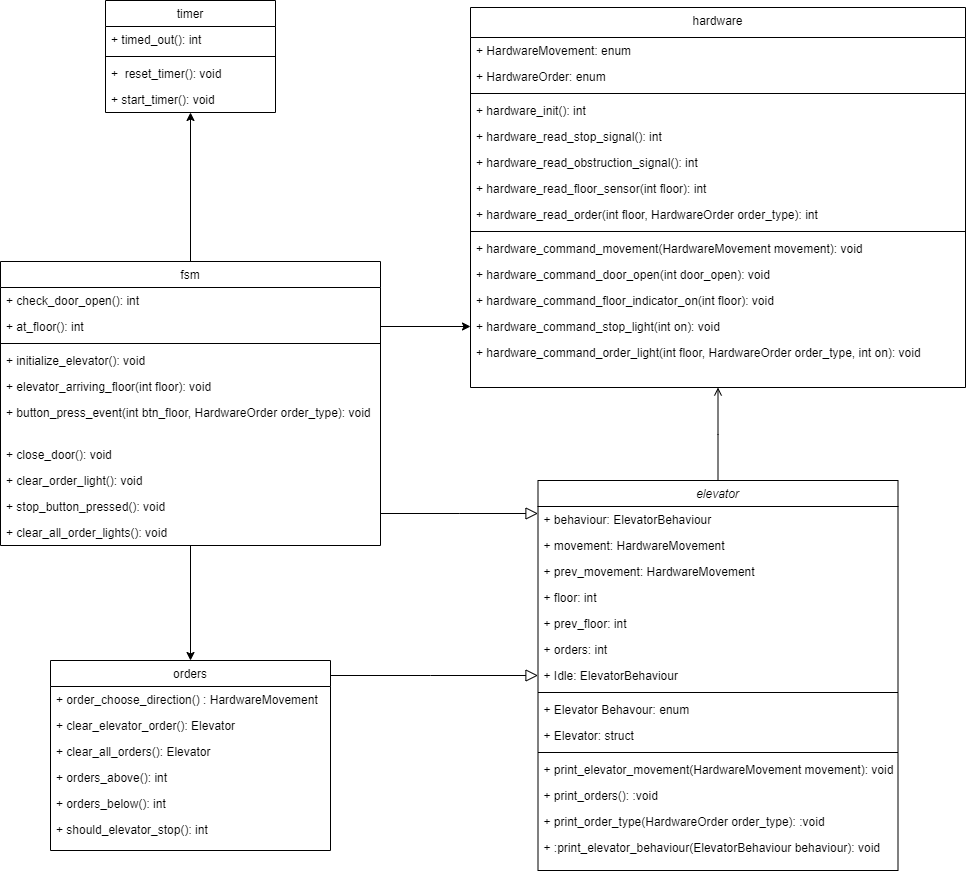

The diagram above was exported from draw.io. Its source (the exported page's mxGraphModel, read from the mxfile embedded in the PNG):
<mxGraphModel dx="1038" dy="539" grid="1" gridSize="10" guides="1" tooltips="1" connect="1" arrows="1" fold="1" page="1" pageScale="1" pageWidth="827" pageHeight="1169" math="0" shadow="0">
  <root>
    <mxCell id="WIyWlLk6GJQsqaUBKTNV-0" />
    <mxCell id="WIyWlLk6GJQsqaUBKTNV-1" parent="WIyWlLk6GJQsqaUBKTNV-0" />
    <mxCell id="zkfFHV4jXpPFQw0GAbJ--0" value="elevator" style="swimlane;fontStyle=2;align=center;verticalAlign=top;childLayout=stackLayout;horizontal=1;startSize=26;horizontalStack=0;resizeParent=1;resizeLast=0;collapsible=1;marginBottom=0;rounded=0;shadow=0;strokeWidth=1;" parent="WIyWlLk6GJQsqaUBKTNV-1" vertex="1">
      <mxGeometry x="547.5" y="520" width="360" height="390" as="geometry">
        <mxRectangle x="230" y="140" width="160" height="26" as="alternateBounds" />
      </mxGeometry>
    </mxCell>
    <mxCell id="zkfFHV4jXpPFQw0GAbJ--2" value="+ behaviour: ElevatorBehaviour&#10; " style="text;align=left;verticalAlign=top;spacingLeft=4;spacingRight=4;overflow=hidden;rotatable=0;points=[[0,0.5],[1,0.5]];portConstraint=eastwest;rounded=0;shadow=0;html=0;" parent="zkfFHV4jXpPFQw0GAbJ--0" vertex="1">
      <mxGeometry y="26" width="360" height="26" as="geometry" />
    </mxCell>
    <mxCell id="_67ue53rb2Qp5X1JG2bL-3" value="+ movement: HardwareMovement&#10; " style="text;align=left;verticalAlign=top;spacingLeft=4;spacingRight=4;overflow=hidden;rotatable=0;points=[[0,0.5],[1,0.5]];portConstraint=eastwest;rounded=0;shadow=0;html=0;" parent="zkfFHV4jXpPFQw0GAbJ--0" vertex="1">
      <mxGeometry y="52" width="360" height="26" as="geometry" />
    </mxCell>
    <mxCell id="_67ue53rb2Qp5X1JG2bL-4" value="+ prev_movement: HardwareMovement&#10; " style="text;align=left;verticalAlign=top;spacingLeft=4;spacingRight=4;overflow=hidden;rotatable=0;points=[[0,0.5],[1,0.5]];portConstraint=eastwest;rounded=0;shadow=0;html=0;" parent="zkfFHV4jXpPFQw0GAbJ--0" vertex="1">
      <mxGeometry y="78" width="360" height="26" as="geometry" />
    </mxCell>
    <mxCell id="_67ue53rb2Qp5X1JG2bL-5" value="+ floor: int&#10; " style="text;align=left;verticalAlign=top;spacingLeft=4;spacingRight=4;overflow=hidden;rotatable=0;points=[[0,0.5],[1,0.5]];portConstraint=eastwest;rounded=0;shadow=0;html=0;" parent="zkfFHV4jXpPFQw0GAbJ--0" vertex="1">
      <mxGeometry y="104" width="360" height="26" as="geometry" />
    </mxCell>
    <mxCell id="_67ue53rb2Qp5X1JG2bL-2" value="+ prev_floor: int&#10; " style="text;align=left;verticalAlign=top;spacingLeft=4;spacingRight=4;overflow=hidden;rotatable=0;points=[[0,0.5],[1,0.5]];portConstraint=eastwest;rounded=0;shadow=0;html=0;" parent="zkfFHV4jXpPFQw0GAbJ--0" vertex="1">
      <mxGeometry y="130" width="360" height="26" as="geometry" />
    </mxCell>
    <mxCell id="_67ue53rb2Qp5X1JG2bL-18" value="+ orders: int&#10; " style="text;align=left;verticalAlign=top;spacingLeft=4;spacingRight=4;overflow=hidden;rotatable=0;points=[[0,0.5],[1,0.5]];portConstraint=eastwest;rounded=0;shadow=0;html=0;" parent="zkfFHV4jXpPFQw0GAbJ--0" vertex="1">
      <mxGeometry y="156" width="360" height="26" as="geometry" />
    </mxCell>
    <mxCell id="_67ue53rb2Qp5X1JG2bL-6" value="+ Idle: ElevatorBehaviour" style="text;align=left;verticalAlign=top;spacingLeft=4;spacingRight=4;overflow=hidden;rotatable=0;points=[[0,0.5],[1,0.5]];portConstraint=eastwest;rounded=0;shadow=0;html=0;" parent="zkfFHV4jXpPFQw0GAbJ--0" vertex="1">
      <mxGeometry y="182" width="360" height="26" as="geometry" />
    </mxCell>
    <mxCell id="zkfFHV4jXpPFQw0GAbJ--4" value="" style="line;html=1;strokeWidth=1;align=left;verticalAlign=middle;spacingTop=-1;spacingLeft=3;spacingRight=3;rotatable=0;labelPosition=right;points=[];portConstraint=eastwest;" parent="zkfFHV4jXpPFQw0GAbJ--0" vertex="1">
      <mxGeometry y="208" width="360" height="8" as="geometry" />
    </mxCell>
    <mxCell id="zkfFHV4jXpPFQw0GAbJ--1" value="+ Elevator Behavour: enum" style="text;align=left;verticalAlign=top;spacingLeft=4;spacingRight=4;overflow=hidden;rotatable=0;points=[[0,0.5],[1,0.5]];portConstraint=eastwest;" parent="zkfFHV4jXpPFQw0GAbJ--0" vertex="1">
      <mxGeometry y="216" width="360" height="26" as="geometry" />
    </mxCell>
    <mxCell id="_67ue53rb2Qp5X1JG2bL-1" value="+ Elevator: struct" style="text;align=left;verticalAlign=top;spacingLeft=4;spacingRight=4;overflow=hidden;rotatable=0;points=[[0,0.5],[1,0.5]];portConstraint=eastwest;rounded=0;shadow=0;html=0;" parent="zkfFHV4jXpPFQw0GAbJ--0" vertex="1">
      <mxGeometry y="242" width="360" height="26" as="geometry" />
    </mxCell>
    <mxCell id="_67ue53rb2Qp5X1JG2bL-19" value="" style="line;html=1;strokeWidth=1;align=left;verticalAlign=middle;spacingTop=-1;spacingLeft=3;spacingRight=3;rotatable=0;labelPosition=right;points=[];portConstraint=eastwest;" parent="zkfFHV4jXpPFQw0GAbJ--0" vertex="1">
      <mxGeometry y="268" width="360" height="8" as="geometry" />
    </mxCell>
    <mxCell id="_67ue53rb2Qp5X1JG2bL-20" value="+ print_elevator_movement(HardwareMovement movement): void" style="text;align=left;verticalAlign=top;spacingLeft=4;spacingRight=4;overflow=hidden;rotatable=0;points=[[0,0.5],[1,0.5]];portConstraint=eastwest;rounded=0;shadow=0;html=0;" parent="zkfFHV4jXpPFQw0GAbJ--0" vertex="1">
      <mxGeometry y="276" width="360" height="26" as="geometry" />
    </mxCell>
    <mxCell id="_67ue53rb2Qp5X1JG2bL-21" value="+ print_orders(): :void" style="text;align=left;verticalAlign=top;spacingLeft=4;spacingRight=4;overflow=hidden;rotatable=0;points=[[0,0.5],[1,0.5]];portConstraint=eastwest;rounded=0;shadow=0;html=0;" parent="zkfFHV4jXpPFQw0GAbJ--0" vertex="1">
      <mxGeometry y="302" width="360" height="26" as="geometry" />
    </mxCell>
    <mxCell id="_67ue53rb2Qp5X1JG2bL-22" value="+ print_order_type(HardwareOrder order_type): :void" style="text;align=left;verticalAlign=top;spacingLeft=4;spacingRight=4;overflow=hidden;rotatable=0;points=[[0,0.5],[1,0.5]];portConstraint=eastwest;rounded=0;shadow=0;html=0;" parent="zkfFHV4jXpPFQw0GAbJ--0" vertex="1">
      <mxGeometry y="328" width="360" height="26" as="geometry" />
    </mxCell>
    <mxCell id="_67ue53rb2Qp5X1JG2bL-23" value="+ :print_elevator_behaviour(ElevatorBehaviour behaviour): void" style="text;align=left;verticalAlign=top;spacingLeft=4;spacingRight=4;overflow=hidden;rotatable=0;points=[[0,0.5],[1,0.5]];portConstraint=eastwest;rounded=0;shadow=0;html=0;" parent="zkfFHV4jXpPFQw0GAbJ--0" vertex="1">
      <mxGeometry y="354" width="360" height="26" as="geometry" />
    </mxCell>
    <mxCell id="zkfFHV4jXpPFQw0GAbJ--6" value="orders" style="swimlane;fontStyle=0;align=center;verticalAlign=top;childLayout=stackLayout;horizontal=1;startSize=26;horizontalStack=0;resizeParent=1;resizeLast=0;collapsible=1;marginBottom=0;rounded=0;shadow=0;strokeWidth=1;" parent="WIyWlLk6GJQsqaUBKTNV-1" vertex="1">
      <mxGeometry x="60" y="700" width="280" height="190" as="geometry">
        <mxRectangle x="130" y="380" width="160" height="26" as="alternateBounds" />
      </mxGeometry>
    </mxCell>
    <mxCell id="zkfFHV4jXpPFQw0GAbJ--7" value="+ order_choose_direction() : HardwareMovement" style="text;align=left;verticalAlign=top;spacingLeft=4;spacingRight=4;overflow=hidden;rotatable=0;points=[[0,0.5],[1,0.5]];portConstraint=eastwest;" parent="zkfFHV4jXpPFQw0GAbJ--6" vertex="1">
      <mxGeometry y="26" width="280" height="26" as="geometry" />
    </mxCell>
    <mxCell id="zkfFHV4jXpPFQw0GAbJ--8" value="+ clear_elevator_order(): Elevator" style="text;align=left;verticalAlign=top;spacingLeft=4;spacingRight=4;overflow=hidden;rotatable=0;points=[[0,0.5],[1,0.5]];portConstraint=eastwest;rounded=0;shadow=0;html=0;" parent="zkfFHV4jXpPFQw0GAbJ--6" vertex="1">
      <mxGeometry y="52" width="280" height="26" as="geometry" />
    </mxCell>
    <mxCell id="_67ue53rb2Qp5X1JG2bL-12" value="+ clear_all_orders(): Elevator" style="text;align=left;verticalAlign=top;spacingLeft=4;spacingRight=4;overflow=hidden;rotatable=0;points=[[0,0.5],[1,0.5]];portConstraint=eastwest;rounded=0;shadow=0;html=0;" parent="zkfFHV4jXpPFQw0GAbJ--6" vertex="1">
      <mxGeometry y="78" width="280" height="26" as="geometry" />
    </mxCell>
    <mxCell id="_67ue53rb2Qp5X1JG2bL-13" value="+ orders_above(): int" style="text;align=left;verticalAlign=top;spacingLeft=4;spacingRight=4;overflow=hidden;rotatable=0;points=[[0,0.5],[1,0.5]];portConstraint=eastwest;rounded=0;shadow=0;html=0;" parent="zkfFHV4jXpPFQw0GAbJ--6" vertex="1">
      <mxGeometry y="104" width="280" height="26" as="geometry" />
    </mxCell>
    <mxCell id="_67ue53rb2Qp5X1JG2bL-16" value="+ orders_below(): int" style="text;align=left;verticalAlign=top;spacingLeft=4;spacingRight=4;overflow=hidden;rotatable=0;points=[[0,0.5],[1,0.5]];portConstraint=eastwest;rounded=0;shadow=0;html=0;" parent="zkfFHV4jXpPFQw0GAbJ--6" vertex="1">
      <mxGeometry y="130" width="280" height="26" as="geometry" />
    </mxCell>
    <mxCell id="_67ue53rb2Qp5X1JG2bL-15" value="+ should_elevator_stop(): int" style="text;align=left;verticalAlign=top;spacingLeft=4;spacingRight=4;overflow=hidden;rotatable=0;points=[[0,0.5],[1,0.5]];portConstraint=eastwest;rounded=0;shadow=0;html=0;" parent="zkfFHV4jXpPFQw0GAbJ--6" vertex="1">
      <mxGeometry y="156" width="280" height="26" as="geometry" />
    </mxCell>
    <mxCell id="zkfFHV4jXpPFQw0GAbJ--12" value="" style="endArrow=block;endSize=10;endFill=0;shadow=0;strokeWidth=1;rounded=0;edgeStyle=elbowEdgeStyle;elbow=vertical;" parent="WIyWlLk6GJQsqaUBKTNV-1" source="zkfFHV4jXpPFQw0GAbJ--6" target="zkfFHV4jXpPFQw0GAbJ--0" edge="1">
      <mxGeometry width="160" relative="1" as="geometry">
        <mxPoint x="200" y="203" as="sourcePoint" />
        <mxPoint x="200" y="203" as="targetPoint" />
        <Array as="points">
          <mxPoint x="440" y="715" />
          <mxPoint x="474" y="760" />
          <mxPoint x="430" y="450" />
        </Array>
      </mxGeometry>
    </mxCell>
    <mxCell id="zkfFHV4jXpPFQw0GAbJ--13" value="fsm" style="swimlane;fontStyle=0;align=center;verticalAlign=top;childLayout=stackLayout;horizontal=1;startSize=26;horizontalStack=0;resizeParent=1;resizeLast=0;collapsible=1;marginBottom=0;rounded=0;shadow=0;strokeWidth=1;" parent="WIyWlLk6GJQsqaUBKTNV-1" vertex="1">
      <mxGeometry x="10" y="301" width="380" height="284" as="geometry">
        <mxRectangle x="340" y="380" width="170" height="26" as="alternateBounds" />
      </mxGeometry>
    </mxCell>
    <mxCell id="zkfFHV4jXpPFQw0GAbJ--14" value="+ check_door_open(): int&#10;" style="text;align=left;verticalAlign=top;spacingLeft=4;spacingRight=4;overflow=hidden;rotatable=0;points=[[0,0.5],[1,0.5]];portConstraint=eastwest;" parent="zkfFHV4jXpPFQw0GAbJ--13" vertex="1">
      <mxGeometry y="26" width="380" height="26" as="geometry" />
    </mxCell>
    <mxCell id="_67ue53rb2Qp5X1JG2bL-17" value="+ at_floor(): int&#10;" style="text;align=left;verticalAlign=top;spacingLeft=4;spacingRight=4;overflow=hidden;rotatable=0;points=[[0,0.5],[1,0.5]];portConstraint=eastwest;" parent="zkfFHV4jXpPFQw0GAbJ--13" vertex="1">
      <mxGeometry y="52" width="380" height="26" as="geometry" />
    </mxCell>
    <mxCell id="zkfFHV4jXpPFQw0GAbJ--15" value="" style="line;html=1;strokeWidth=1;align=left;verticalAlign=middle;spacingTop=-1;spacingLeft=3;spacingRight=3;rotatable=0;labelPosition=right;points=[];portConstraint=eastwest;" parent="zkfFHV4jXpPFQw0GAbJ--13" vertex="1">
      <mxGeometry y="78" width="380" height="8" as="geometry" />
    </mxCell>
    <mxCell id="_67ue53rb2Qp5X1JG2bL-28" value="+ initialize_elevator(): void" style="text;align=left;verticalAlign=top;spacingLeft=4;spacingRight=4;overflow=hidden;rotatable=0;points=[[0,0.5],[1,0.5]];portConstraint=eastwest;" parent="zkfFHV4jXpPFQw0GAbJ--13" vertex="1">
      <mxGeometry y="86" width="380" height="26" as="geometry" />
    </mxCell>
    <mxCell id="_67ue53rb2Qp5X1JG2bL-29" value="+ elevator_arriving_floor(int floor): void&#10;" style="text;align=left;verticalAlign=top;spacingLeft=4;spacingRight=4;overflow=hidden;rotatable=0;points=[[0,0.5],[1,0.5]];portConstraint=eastwest;" parent="zkfFHV4jXpPFQw0GAbJ--13" vertex="1">
      <mxGeometry y="112" width="380" height="26" as="geometry" />
    </mxCell>
    <mxCell id="_67ue53rb2Qp5X1JG2bL-30" value="+ button_press_event(int btn_floor, HardwareOrder order_type): void" style="text;align=left;verticalAlign=top;spacingLeft=4;spacingRight=4;overflow=hidden;rotatable=0;points=[[0,0.5],[1,0.5]];portConstraint=eastwest;" parent="zkfFHV4jXpPFQw0GAbJ--13" vertex="1">
      <mxGeometry y="138" width="380" height="42" as="geometry" />
    </mxCell>
    <mxCell id="_67ue53rb2Qp5X1JG2bL-31" value="+ close_door(): void" style="text;align=left;verticalAlign=top;spacingLeft=4;spacingRight=4;overflow=hidden;rotatable=0;points=[[0,0.5],[1,0.5]];portConstraint=eastwest;" parent="zkfFHV4jXpPFQw0GAbJ--13" vertex="1">
      <mxGeometry y="180" width="380" height="26" as="geometry" />
    </mxCell>
    <mxCell id="_67ue53rb2Qp5X1JG2bL-34" value="+ clear_order_light(): void" style="text;align=left;verticalAlign=top;spacingLeft=4;spacingRight=4;overflow=hidden;rotatable=0;points=[[0,0.5],[1,0.5]];portConstraint=eastwest;" parent="zkfFHV4jXpPFQw0GAbJ--13" vertex="1">
      <mxGeometry y="206" width="380" height="26" as="geometry" />
    </mxCell>
    <mxCell id="_67ue53rb2Qp5X1JG2bL-32" value="+ stop_button_pressed(): void" style="text;align=left;verticalAlign=top;spacingLeft=4;spacingRight=4;overflow=hidden;rotatable=0;points=[[0,0.5],[1,0.5]];portConstraint=eastwest;" parent="zkfFHV4jXpPFQw0GAbJ--13" vertex="1">
      <mxGeometry y="232" width="380" height="26" as="geometry" />
    </mxCell>
    <mxCell id="_67ue53rb2Qp5X1JG2bL-33" value="+ clear_all_order_lights(): void&#10;" style="text;align=left;verticalAlign=top;spacingLeft=4;spacingRight=4;overflow=hidden;rotatable=0;points=[[0,0.5],[1,0.5]];portConstraint=eastwest;" parent="zkfFHV4jXpPFQw0GAbJ--13" vertex="1">
      <mxGeometry y="258" width="380" height="26" as="geometry" />
    </mxCell>
    <mxCell id="zkfFHV4jXpPFQw0GAbJ--16" value="" style="endArrow=block;endSize=10;endFill=0;shadow=0;strokeWidth=1;rounded=0;edgeStyle=elbowEdgeStyle;elbow=vertical;" parent="WIyWlLk6GJQsqaUBKTNV-1" source="zkfFHV4jXpPFQw0GAbJ--13" target="zkfFHV4jXpPFQw0GAbJ--0" edge="1">
      <mxGeometry width="160" relative="1" as="geometry">
        <mxPoint x="210" y="373" as="sourcePoint" />
        <mxPoint x="310" y="271" as="targetPoint" />
      </mxGeometry>
    </mxCell>
    <mxCell id="zkfFHV4jXpPFQw0GAbJ--17" value="hardware" style="swimlane;fontStyle=0;align=center;verticalAlign=top;childLayout=stackLayout;horizontal=1;startSize=30;horizontalStack=0;resizeParent=1;resizeLast=0;collapsible=1;marginBottom=0;rounded=0;shadow=0;strokeWidth=1;" parent="WIyWlLk6GJQsqaUBKTNV-1" vertex="1">
      <mxGeometry x="480" y="47" width="495" height="380" as="geometry">
        <mxRectangle x="550" y="140" width="160" height="26" as="alternateBounds" />
      </mxGeometry>
    </mxCell>
    <mxCell id="_67ue53rb2Qp5X1JG2bL-39" value="+ HardwareMovement: enum&#10; " style="text;align=left;verticalAlign=top;spacingLeft=4;spacingRight=4;overflow=hidden;rotatable=0;points=[[0,0.5],[1,0.5]];portConstraint=eastwest;rounded=0;shadow=0;html=0;" parent="zkfFHV4jXpPFQw0GAbJ--17" vertex="1">
      <mxGeometry y="30" width="495" height="26" as="geometry" />
    </mxCell>
    <mxCell id="_67ue53rb2Qp5X1JG2bL-40" value="+ HardwareOrder: enum&#10; " style="text;align=left;verticalAlign=top;spacingLeft=4;spacingRight=4;overflow=hidden;rotatable=0;points=[[0,0.5],[1,0.5]];portConstraint=eastwest;rounded=0;shadow=0;html=0;" parent="zkfFHV4jXpPFQw0GAbJ--17" vertex="1">
      <mxGeometry y="56" width="495" height="26" as="geometry" />
    </mxCell>
    <mxCell id="_67ue53rb2Qp5X1JG2bL-42" value="" style="line;html=1;strokeWidth=1;align=left;verticalAlign=middle;spacingTop=-1;spacingLeft=3;spacingRight=3;rotatable=0;labelPosition=right;points=[];portConstraint=eastwest;" parent="zkfFHV4jXpPFQw0GAbJ--17" vertex="1">
      <mxGeometry y="82" width="495" height="8" as="geometry" />
    </mxCell>
    <mxCell id="_67ue53rb2Qp5X1JG2bL-41" value="+ hardware_init(): int&#10; " style="text;align=left;verticalAlign=top;spacingLeft=4;spacingRight=4;overflow=hidden;rotatable=0;points=[[0,0.5],[1,0.5]];portConstraint=eastwest;rounded=0;shadow=0;html=0;" parent="zkfFHV4jXpPFQw0GAbJ--17" vertex="1">
      <mxGeometry y="90" width="495" height="26" as="geometry" />
    </mxCell>
    <mxCell id="_67ue53rb2Qp5X1JG2bL-43" value="+ hardware_read_stop_signal(): int&#10; " style="text;align=left;verticalAlign=top;spacingLeft=4;spacingRight=4;overflow=hidden;rotatable=0;points=[[0,0.5],[1,0.5]];portConstraint=eastwest;rounded=0;shadow=0;html=0;" parent="zkfFHV4jXpPFQw0GAbJ--17" vertex="1">
      <mxGeometry y="116" width="495" height="26" as="geometry" />
    </mxCell>
    <mxCell id="_67ue53rb2Qp5X1JG2bL-44" value="+ hardware_read_obstruction_signal(): int&#10; " style="text;align=left;verticalAlign=top;spacingLeft=4;spacingRight=4;overflow=hidden;rotatable=0;points=[[0,0.5],[1,0.5]];portConstraint=eastwest;rounded=0;shadow=0;html=0;" parent="zkfFHV4jXpPFQw0GAbJ--17" vertex="1">
      <mxGeometry y="142" width="495" height="26" as="geometry" />
    </mxCell>
    <mxCell id="_67ue53rb2Qp5X1JG2bL-45" value="+ hardware_read_floor_sensor(int floor): int&#10; " style="text;align=left;verticalAlign=top;spacingLeft=4;spacingRight=4;overflow=hidden;rotatable=0;points=[[0,0.5],[1,0.5]];portConstraint=eastwest;rounded=0;shadow=0;html=0;" parent="zkfFHV4jXpPFQw0GAbJ--17" vertex="1">
      <mxGeometry y="168" width="495" height="26" as="geometry" />
    </mxCell>
    <mxCell id="_67ue53rb2Qp5X1JG2bL-46" value="+ hardware_read_order(int floor, HardwareOrder order_type): int&#10; " style="text;align=left;verticalAlign=top;spacingLeft=4;spacingRight=4;overflow=hidden;rotatable=0;points=[[0,0.5],[1,0.5]];portConstraint=eastwest;rounded=0;shadow=0;html=0;" parent="zkfFHV4jXpPFQw0GAbJ--17" vertex="1">
      <mxGeometry y="194" width="495" height="26" as="geometry" />
    </mxCell>
    <mxCell id="_67ue53rb2Qp5X1JG2bL-49" value="" style="line;html=1;strokeWidth=1;align=left;verticalAlign=middle;spacingTop=-1;spacingLeft=3;spacingRight=3;rotatable=0;labelPosition=right;points=[];portConstraint=eastwest;" parent="zkfFHV4jXpPFQw0GAbJ--17" vertex="1">
      <mxGeometry y="220" width="495" height="8" as="geometry" />
    </mxCell>
    <mxCell id="_67ue53rb2Qp5X1JG2bL-47" value="+ hardware_command_movement(HardwareMovement movement): void&#10; " style="text;align=left;verticalAlign=top;spacingLeft=4;spacingRight=4;overflow=hidden;rotatable=0;points=[[0,0.5],[1,0.5]];portConstraint=eastwest;rounded=0;shadow=0;html=0;" parent="zkfFHV4jXpPFQw0GAbJ--17" vertex="1">
      <mxGeometry y="228" width="495" height="26" as="geometry" />
    </mxCell>
    <mxCell id="_67ue53rb2Qp5X1JG2bL-48" value="+ hardware_command_door_open(int door_open): void&#10; " style="text;align=left;verticalAlign=top;spacingLeft=4;spacingRight=4;overflow=hidden;rotatable=0;points=[[0,0.5],[1,0.5]];portConstraint=eastwest;rounded=0;shadow=0;html=0;" parent="zkfFHV4jXpPFQw0GAbJ--17" vertex="1">
      <mxGeometry y="254" width="495" height="26" as="geometry" />
    </mxCell>
    <mxCell id="_67ue53rb2Qp5X1JG2bL-50" value="+ hardware_command_floor_indicator_on(int floor): void&#10; " style="text;align=left;verticalAlign=top;spacingLeft=4;spacingRight=4;overflow=hidden;rotatable=0;points=[[0,0.5],[1,0.5]];portConstraint=eastwest;rounded=0;shadow=0;html=0;" parent="zkfFHV4jXpPFQw0GAbJ--17" vertex="1">
      <mxGeometry y="280" width="495" height="26" as="geometry" />
    </mxCell>
    <mxCell id="_67ue53rb2Qp5X1JG2bL-51" value="+ hardware_command_stop_light(int on): void" style="text;align=left;verticalAlign=top;spacingLeft=4;spacingRight=4;overflow=hidden;rotatable=0;points=[[0,0.5],[1,0.5]];portConstraint=eastwest;rounded=0;shadow=0;html=0;" parent="zkfFHV4jXpPFQw0GAbJ--17" vertex="1">
      <mxGeometry y="306" width="495" height="26" as="geometry" />
    </mxCell>
    <mxCell id="_67ue53rb2Qp5X1JG2bL-53" value="+ hardware_command_order_light(int floor, HardwareOrder order_type, int on): void" style="text;align=left;verticalAlign=top;spacingLeft=4;spacingRight=4;overflow=hidden;rotatable=0;points=[[0,0.5],[1,0.5]];portConstraint=eastwest;rounded=0;shadow=0;html=0;" parent="zkfFHV4jXpPFQw0GAbJ--17" vertex="1">
      <mxGeometry y="332" width="495" height="38" as="geometry" />
    </mxCell>
    <mxCell id="zkfFHV4jXpPFQw0GAbJ--26" value="" style="endArrow=open;shadow=0;strokeWidth=1;rounded=0;endFill=1;edgeStyle=elbowEdgeStyle;elbow=vertical;entryX=0.5;entryY=1;entryDx=0;entryDy=0;" parent="WIyWlLk6GJQsqaUBKTNV-1" source="zkfFHV4jXpPFQw0GAbJ--0" target="zkfFHV4jXpPFQw0GAbJ--17" edge="1">
      <mxGeometry x="0.5" y="41" relative="1" as="geometry">
        <mxPoint x="380" y="192" as="sourcePoint" />
        <mxPoint x="660" y="400" as="targetPoint" />
        <mxPoint x="-40" y="32" as="offset" />
      </mxGeometry>
    </mxCell>
    <mxCell id="_67ue53rb2Qp5X1JG2bL-7" value="timer" style="swimlane;fontStyle=0;align=center;verticalAlign=top;childLayout=stackLayout;horizontal=1;startSize=26;horizontalStack=0;resizeParent=1;resizeLast=0;collapsible=1;marginBottom=0;rounded=0;shadow=0;strokeWidth=1;" parent="WIyWlLk6GJQsqaUBKTNV-1" vertex="1">
      <mxGeometry x="115" y="40" width="170" height="112" as="geometry">
        <mxRectangle x="340" y="380" width="170" height="26" as="alternateBounds" />
      </mxGeometry>
    </mxCell>
    <mxCell id="_67ue53rb2Qp5X1JG2bL-8" value="+ timed_out(): int" style="text;align=left;verticalAlign=top;spacingLeft=4;spacingRight=4;overflow=hidden;rotatable=0;points=[[0,0.5],[1,0.5]];portConstraint=eastwest;" parent="_67ue53rb2Qp5X1JG2bL-7" vertex="1">
      <mxGeometry y="26" width="170" height="26" as="geometry" />
    </mxCell>
    <mxCell id="_67ue53rb2Qp5X1JG2bL-9" value="" style="line;html=1;strokeWidth=1;align=left;verticalAlign=middle;spacingTop=-1;spacingLeft=3;spacingRight=3;rotatable=0;labelPosition=right;points=[];portConstraint=eastwest;" parent="_67ue53rb2Qp5X1JG2bL-7" vertex="1">
      <mxGeometry y="52" width="170" height="8" as="geometry" />
    </mxCell>
    <mxCell id="_67ue53rb2Qp5X1JG2bL-36" value="+  reset_timer(): void&#10;" style="text;align=left;verticalAlign=top;spacingLeft=4;spacingRight=4;overflow=hidden;rotatable=0;points=[[0,0.5],[1,0.5]];portConstraint=eastwest;" parent="_67ue53rb2Qp5X1JG2bL-7" vertex="1">
      <mxGeometry y="60" width="170" height="26" as="geometry" />
    </mxCell>
    <mxCell id="_67ue53rb2Qp5X1JG2bL-37" value="+ start_timer(): void&#10;" style="text;align=left;verticalAlign=top;spacingLeft=4;spacingRight=4;overflow=hidden;rotatable=0;points=[[0,0.5],[1,0.5]];portConstraint=eastwest;" parent="_67ue53rb2Qp5X1JG2bL-7" vertex="1">
      <mxGeometry y="86" width="170" height="26" as="geometry" />
    </mxCell>
    <mxCell id="_67ue53rb2Qp5X1JG2bL-55" value="" style="endArrow=classic;html=1;exitX=0.5;exitY=1;exitDx=0;exitDy=0;entryX=0.5;entryY=0;entryDx=0;entryDy=0;" parent="WIyWlLk6GJQsqaUBKTNV-1" source="zkfFHV4jXpPFQw0GAbJ--13" target="zkfFHV4jXpPFQw0GAbJ--6" edge="1">
      <mxGeometry width="50" height="50" relative="1" as="geometry">
        <mxPoint x="420" y="480" as="sourcePoint" />
        <mxPoint x="470" y="430" as="targetPoint" />
      </mxGeometry>
    </mxCell>
    <mxCell id="_67ue53rb2Qp5X1JG2bL-59" value="" style="endArrow=classic;html=1;exitX=0.5;exitY=0;exitDx=0;exitDy=0;" parent="WIyWlLk6GJQsqaUBKTNV-1" source="zkfFHV4jXpPFQw0GAbJ--13" target="_67ue53rb2Qp5X1JG2bL-37" edge="1">
      <mxGeometry width="50" height="50" relative="1" as="geometry">
        <mxPoint x="420" y="430" as="sourcePoint" />
        <mxPoint x="470" y="380" as="targetPoint" />
      </mxGeometry>
    </mxCell>
    <mxCell id="_67ue53rb2Qp5X1JG2bL-62" value="" style="endArrow=classic;html=1;exitX=1;exitY=0.5;exitDx=0;exitDy=0;entryX=0;entryY=0.5;entryDx=0;entryDy=0;" parent="WIyWlLk6GJQsqaUBKTNV-1" source="_67ue53rb2Qp5X1JG2bL-17" target="_67ue53rb2Qp5X1JG2bL-51" edge="1">
      <mxGeometry width="50" height="50" relative="1" as="geometry">
        <mxPoint x="420" y="500" as="sourcePoint" />
        <mxPoint x="470" y="450" as="targetPoint" />
      </mxGeometry>
    </mxCell>
  </root>
</mxGraphModel>